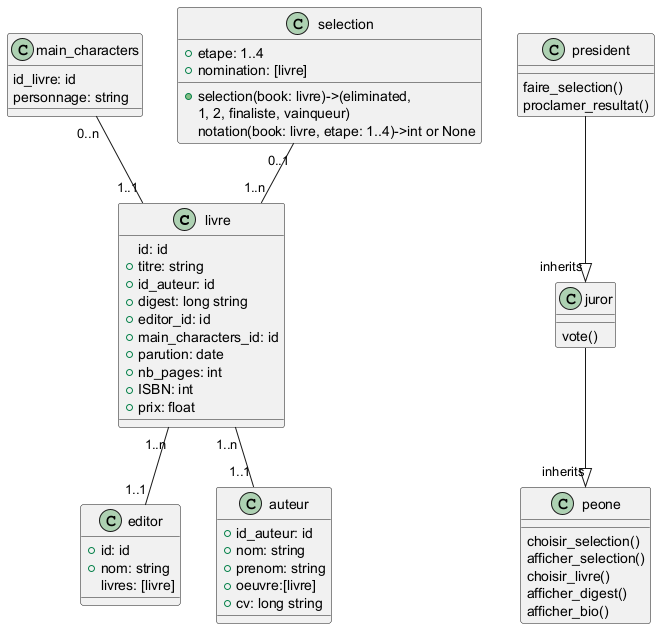

The diagram above was rendered by PlantUML. Its source (embedded in the PNG):
@startuml
'https://plantuml.com/class-diagram
class livre{
id: id
+titre: string
+id_auteur: id
+digest: long string
+editor_id: id
+main_characters_id: id
+parution: date
+nb_pages: int
+ISBN: int
+prix: float
}
class main_characters {
id_livre: id
personnage: string
}
class editor {
+id: id
+nom: string
livres: [livre]
}
class auteur{
+id_auteur: id
+nom: string
+prenom: string
+oeuvre:[livre]
+cv: long string
}

class selection{
+etape: 1..4
+nomination: [livre]
+ selection(book: livre)->(eliminated,
1, 2, finaliste, vainqueur)
notation(book: livre, etape: 1..4)->int or None
}
class peone{
    choisir_selection()
    afficher_selection()
    choisir_livre()
    afficher_digest()
    afficher_bio()
 }
 class juror{
    vote()
 }
 class president{
    faire_selection()
    proclamer_resultat()
 }
livre"1..n"--"1..1"editor
livre"1..n"--"1..1"auteur
selection"0..1"--"1..n"livre
main_characters"0..n"--"1..1"livre
president--|>"inherits"juror
juror--|>"inherits"peone
@enduml